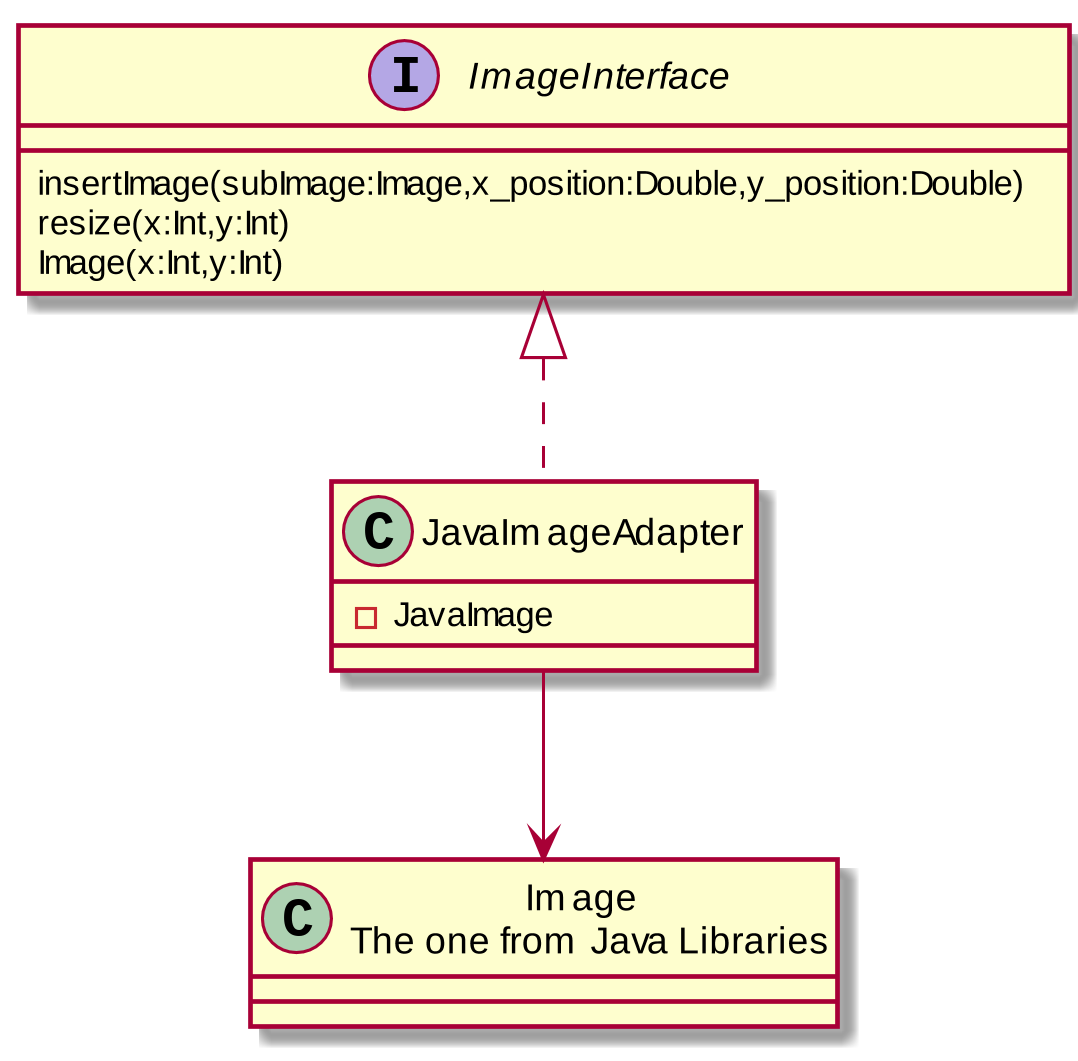

The diagram above was rendered by PlantUML. Its source (embedded in the PNG):
@startuml
skinparam dpi 300

class JavaImage as "Image \n The one from Java Libraries"


Interface ImageInterface

ImageInterface : insertImage(subImage:Image,x_position:Double,y_position:Double)

ImageInterface : resize(x:Int,y:Int)

ImageInterface : Image(x:Int,y:Int)

class JavaImageAdapter
JavaImageAdapter : -JavaImage

ImageInterface <|.. JavaImageAdapter 
JavaImageAdapter --> JavaImage

@enduml